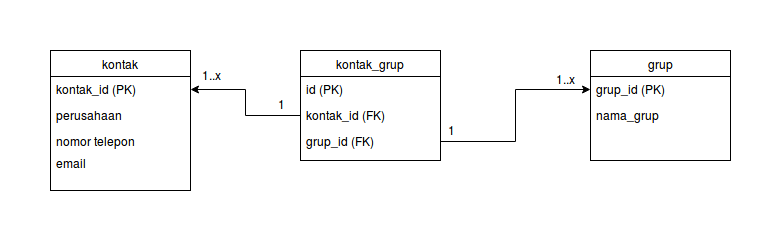

The diagram above was exported from draw.io. Its source (the exported page's mxGraphModel, read from the mxfile embedded in the PNG):
<mxGraphModel dx="2442" dy="2352" grid="1" gridSize="10" guides="1" tooltips="1" connect="1" arrows="1" fold="1" page="0" pageScale="1" pageWidth="826" pageHeight="1169" background="#ffffff" math="0" shadow="0">
  <root>
    <mxCell id="0" />
    <mxCell id="1" parent="0" />
    <mxCell id="2" value="kontak" style="swimlane;html=1;fontStyle=0;childLayout=stackLayout;horizontal=1;startSize=26;fillColor=none;horizontalStack=0;resizeParent=1;resizeLast=0;collapsible=1;marginBottom=0;swimlaneFillColor=#ffffff;" vertex="1" parent="1">
      <mxGeometry x="-1570" y="-1420" width="140" height="140" as="geometry" />
    </mxCell>
    <mxCell id="3" value="kontak_id (PK)" style="text;html=1;strokeColor=none;fillColor=none;align=left;verticalAlign=top;spacingLeft=4;spacingRight=4;whiteSpace=wrap;overflow=hidden;rotatable=0;points=[[0,0.5],[1,0.5]];portConstraint=eastwest;" vertex="1" parent="2">
      <mxGeometry y="26" width="140" height="26" as="geometry" />
    </mxCell>
    <mxCell id="4" value="perusahaan" style="text;html=1;strokeColor=none;fillColor=none;align=left;verticalAlign=top;spacingLeft=4;spacingRight=4;whiteSpace=wrap;overflow=hidden;rotatable=0;points=[[0,0.5],[1,0.5]];portConstraint=eastwest;" vertex="1" parent="2">
      <mxGeometry y="52" width="140" height="26" as="geometry" />
    </mxCell>
    <mxCell id="5" value="nomor telepon" style="text;html=1;strokeColor=none;fillColor=none;align=left;verticalAlign=top;spacingLeft=4;spacingRight=4;whiteSpace=wrap;overflow=hidden;rotatable=0;points=[[0,0.5],[1,0.5]];portConstraint=eastwest;" vertex="1" parent="2">
      <mxGeometry y="78" width="140" height="22" as="geometry" />
    </mxCell>
    <mxCell id="6" value="email" style="text;html=1;strokeColor=none;fillColor=none;align=left;verticalAlign=top;spacingLeft=4;spacingRight=4;whiteSpace=wrap;overflow=hidden;rotatable=0;points=[[0,0.5],[1,0.5]];portConstraint=eastwest;" vertex="1" parent="2">
      <mxGeometry y="100" width="140" height="22" as="geometry" />
    </mxCell>
    <mxCell id="7" value="kontak_grup" style="swimlane;html=1;fontStyle=0;childLayout=stackLayout;horizontal=1;startSize=26;fillColor=none;horizontalStack=0;resizeParent=1;resizeLast=0;collapsible=1;marginBottom=0;swimlaneFillColor=#ffffff;" vertex="1" parent="1">
      <mxGeometry x="-1320" y="-1420" width="140" height="110" as="geometry" />
    </mxCell>
    <mxCell id="8" value="id (PK)" style="text;html=1;strokeColor=none;fillColor=none;align=left;verticalAlign=top;spacingLeft=4;spacingRight=4;whiteSpace=wrap;overflow=hidden;rotatable=0;points=[[0,0.5],[1,0.5]];portConstraint=eastwest;" vertex="1" parent="7">
      <mxGeometry y="26" width="140" height="26" as="geometry" />
    </mxCell>
    <mxCell id="9" value="kontak_id (FK)" style="text;html=1;strokeColor=none;fillColor=none;align=left;verticalAlign=top;spacingLeft=4;spacingRight=4;whiteSpace=wrap;overflow=hidden;rotatable=0;points=[[0,0.5],[1,0.5]];portConstraint=eastwest;" vertex="1" parent="7">
      <mxGeometry y="52" width="140" height="26" as="geometry" />
    </mxCell>
    <mxCell id="10" value="grup_id (FK)" style="text;html=1;strokeColor=none;fillColor=none;align=left;verticalAlign=top;spacingLeft=4;spacingRight=4;whiteSpace=wrap;overflow=hidden;rotatable=0;points=[[0,0.5],[1,0.5]];portConstraint=eastwest;" vertex="1" parent="7">
      <mxGeometry y="78" width="140" height="26" as="geometry" />
    </mxCell>
    <mxCell id="11" value="grup" style="swimlane;html=1;fontStyle=0;childLayout=stackLayout;horizontal=1;startSize=26;fillColor=none;horizontalStack=0;resizeParent=1;resizeLast=0;collapsible=1;marginBottom=0;swimlaneFillColor=#ffffff;" vertex="1" parent="1">
      <mxGeometry x="-1030" y="-1420" width="140" height="110" as="geometry" />
    </mxCell>
    <mxCell id="12" value="grup_id (PK)" style="text;html=1;strokeColor=none;fillColor=none;align=left;verticalAlign=top;spacingLeft=4;spacingRight=4;whiteSpace=wrap;overflow=hidden;rotatable=0;points=[[0,0.5],[1,0.5]];portConstraint=eastwest;" vertex="1" parent="11">
      <mxGeometry y="26" width="140" height="26" as="geometry" />
    </mxCell>
    <mxCell id="13" value="nama_grup" style="text;html=1;strokeColor=none;fillColor=none;align=left;verticalAlign=top;spacingLeft=4;spacingRight=4;whiteSpace=wrap;overflow=hidden;rotatable=0;points=[[0,0.5],[1,0.5]];portConstraint=eastwest;" vertex="1" parent="11">
      <mxGeometry y="52" width="140" height="26" as="geometry" />
    </mxCell>
    <mxCell id="14" style="edgeStyle=orthogonalEdgeStyle;rounded=0;html=1;entryX=1;entryY=0.5;jettySize=auto;orthogonalLoop=1;" edge="1" source="9" target="3" parent="1">
      <mxGeometry relative="1" as="geometry" />
    </mxCell>
    <mxCell id="15" style="edgeStyle=orthogonalEdgeStyle;rounded=0;html=1;entryX=0;entryY=0.5;jettySize=auto;orthogonalLoop=1;" edge="1" source="10" target="12" parent="1">
      <mxGeometry relative="1" as="geometry" />
    </mxCell>
    <mxCell id="16" value="1..x" style="text;html=1;resizable=0;points=[];autosize=1;align=left;verticalAlign=top;spacingTop=-4;" vertex="1" parent="1">
      <mxGeometry x="-1420" y="-1404" width="30" height="20" as="geometry" />
    </mxCell>
    <mxCell id="17" value="1..x" style="text;html=1;resizable=0;points=[];autosize=1;align=left;verticalAlign=top;spacingTop=-4;" vertex="1" parent="1">
      <mxGeometry x="-1066" y="-1400" width="30" height="20" as="geometry" />
    </mxCell>
    <mxCell id="18" value="1" style="text;html=1;resizable=0;points=[];autosize=1;align=left;verticalAlign=top;spacingTop=-4;" vertex="1" parent="1">
      <mxGeometry x="-1344" y="-1375" width="20" height="20" as="geometry" />
    </mxCell>
    <mxCell id="19" value="1" style="text;html=1;resizable=0;points=[];autosize=1;align=left;verticalAlign=top;spacingTop=-4;" vertex="1" parent="1">
      <mxGeometry x="-1174" y="-1349" width="20" height="20" as="geometry" />
    </mxCell>
  </root>
</mxGraphModel>